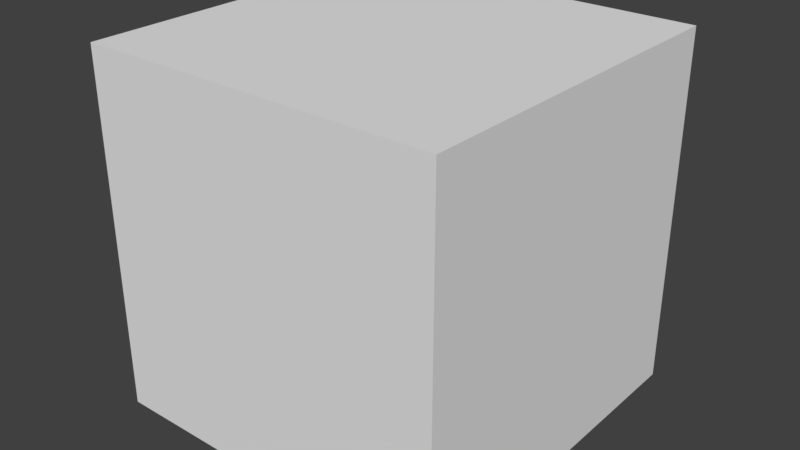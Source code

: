 # Source: Caja.blend  (saved by Blender 2.79.0; exported with 4.5.12 LTS)
import bpy
from mathutils import Matrix  # noqa: F401  (used for matrix-valued properties, if any)

bpy.ops.wm.read_factory_settings(use_empty=True)
scene = bpy.context.scene
scene.name = 'Scene'

# ---- collections
col_collection_1 = bpy.data.collections.new('Collection 1'); scene.collection.children.link(col_collection_1)

# ---- materials (node trees are filled in below, after node groups)
mat_cajamat = bpy.data.materials.new('CajaMat')
mat_cajamat.alpha_threshold = 0.0
mat_cajamat.use_transparent_shadow = False
mat_cajamat.roughness = 0.5

# ---- material node trees

# ---- world
world_world = bpy.data.worlds.new('World'); scene.world = world_world
world_world.color = (0.05088, 0.05088, 0.05088)
world_world.use_sun_shadow = False
world_world.sun_shadow_jitter_overblur = 0.0
world_world.cycles.sampling_method = 'MANUAL'

# ---- meshes
me_cube_001 = bpy.data.meshes.new('Cube.001')
me_cube_001.from_pydata([(-1.0, -1.0, -1.0), (-1.0, -1.0, 1.0), (-1.0, 1.0, -1.0), (-1.0, 1.0, 1.0), (1.0, -1.0, -1.0), (1.0, -1.0, 1.0), (1.0, 1.0, -1.0), (1.0, 1.0, 1.0)], [], [(0, 1, 3, 2), (2, 3, 7, 6), (6, 7, 5, 4), (4, 5, 1, 0), (2, 6, 4, 0), (7, 3, 1, 5)])
_uv = me_cube_001.uv_layers.new(name='UVMap')
_uv.uv.foreach_set('vector', [0.0001998, 0.3378, 0.0001998, 0.004916, 0.3331, 0.004916, 0.3331, 0.3378, 0.3342, 0.337, 0.3342, 0.004106, 0.6672, 0.004106, 0.6672, 0.337, 0.3331, 0.3335, 0.3331, 0.6665, 0.0001998, 0.6665, 0.0001998, 0.3335, 0.6665, 0.3335, 0.6665, 0.6665, 0.3335, 0.6665, 0.3335, 0.3335, 1.002, 1.001, 0.6695, 1.001, 0.6695, 0.6677, 1.002, 0.6677, 0.6662, 1.0, 0.3332, 1.0, 0.3332, 0.6672, 0.6662, 0.6672])
me_cube_001.materials.append(mat_cajamat)
me_cube_001.use_remesh_preserve_volume = False
me_cube_001.use_remesh_preserve_attributes = False
me_cube_001.use_mirror_vertex_groups = False
me_cube_001.update()

# ---- objects
ob_cube = bpy.data.objects.new('Cube', me_cube_001)

# ---- transforms, parenting, visibility, modifiers, constraints
ob_cube.location = (-0.8643, 1.109, 1.167)
ob_cube.lineart.crease_threshold = 0.0

# ---- collection membership
col_collection_1.objects.link(ob_cube)

# ---- scene / render settings (as saved in the file)
scene.frame_start = 1; scene.frame_end = 250; scene.frame_set(1)
scene.render.engine = 'BLENDER_EEVEE_NEXT'
scene.render.resolution_percentage = 50
scene.render.dither_intensity = 0.0
scene.cycles.use_denoising = False
scene.cycles.samples = 128
scene.cycles.sampling_pattern = 'TABULATED_SOBOL'
scene.cycles.use_adaptive_sampling = False
scene.cycles.use_light_tree = False
scene.cycles.blur_glossy = 0.0
scene.cycles.sample_clamp_indirect = 0.0
scene.view_settings.view_transform = 'Standard'
bpy.context.view_layer.update()

# ---- added for rendering (the .blend has no active camera and no usable light): camera, sun
cam_auto = bpy.data.cameras.new('AutoCamera')
cam_auto.lens = 50.0
cam_auto.sensor_width = 36.0
cam_auto.clip_end = 1000.0
ob_auto_camera = bpy.data.objects.new('AutoCamera', cam_auto)
scene.collection.objects.link(ob_auto_camera)
ob_auto_camera.location = (2.34075, -2.73751, 3.73107)
ob_auto_camera.rotation_euler = (1.09748, -7.21219e-08, 0.694738)
scene.camera = ob_auto_camera
light_auto_sun = bpy.data.lights.new('AutoSun', 'SUN')
light_auto_sun.energy = 3.0
light_auto_sun.angle = 0.0523599
ob_auto_sun = bpy.data.objects.new('AutoSun', light_auto_sun)
scene.collection.objects.link(ob_auto_sun)
ob_auto_sun.rotation_euler = (0.872665, 0.174533, 0.523599)
bpy.context.view_layer.update()
